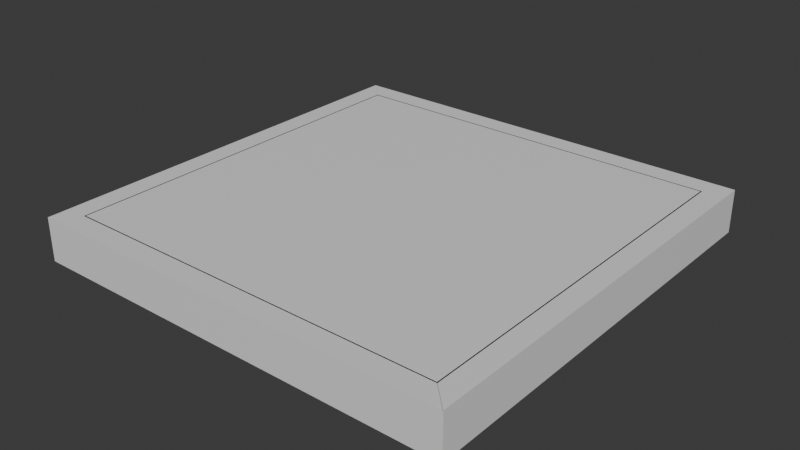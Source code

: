 # Source: FloorPlate.blend  (saved by Blender 5.0.118; exported with 4.5.12 LTS)
import bpy
from mathutils import Matrix  # noqa: F401  (used for matrix-valued properties, if any)

bpy.ops.wm.read_factory_settings(use_empty=True)
scene = bpy.context.scene
scene.name = 'Scene'

# ---- collections
col_collection = bpy.data.collections.new('Collection'); scene.collection.children.link(col_collection)

# ---- materials (node trees are filled in below, after node groups)
mat_black = bpy.data.materials.new('Black')
mat_white = bpy.data.materials.new('White')
mat_floor = bpy.data.materials.new('Floor')
mat_floor.alpha_threshold = 0.0
mat_floor.use_backface_culling_lightprobe_volume = False
mat_floor.roughness = 0.5
mat_floor.line_color = (0.0, 0.0, 0.0, 1.0)

# ---- material node trees
mat_black.use_nodes = True; mat_black.node_tree.nodes.clear()
_N = mat_black.node_tree.nodes; _L = mat_black.node_tree.links
n0 = _N.new('ShaderNodeBsdfPrincipled'); n0.name = 'Principled BSDF'; n0.location = (-200, 100)
n0.inputs[0].default_value = (0.0, 0.0, 0.0, 1.0)
n1 = _N.new('ShaderNodeOutputMaterial'); n1.name = 'Material Output'; n1.location = (200, 100)
_L.new(n0.outputs[0], n1.inputs[0])
n1.is_active_output = True
mat_white.use_nodes = True; mat_white.node_tree.nodes.clear()
_N = mat_white.node_tree.nodes; _L = mat_white.node_tree.links
n0 = _N.new('ShaderNodeBsdfPrincipled'); n0.name = 'Principled BSDF'; n0.location = (-200, 100)
n1 = _N.new('ShaderNodeOutputMaterial'); n1.name = 'Material Output'; n1.location = (200, 100)
_L.new(n0.outputs[0], n1.inputs[0])
n1.is_active_output = True
mat_floor.use_nodes = True; mat_floor.node_tree.nodes.clear()
_N = mat_floor.node_tree.nodes; _L = mat_floor.node_tree.links
n0 = _N.new('ShaderNodeOutputMaterial'); n0.name = 'Material Output'; n0.location = (200, 100)
n1 = _N.new('ShaderNodeBsdfPrincipled'); n1.name = 'Principled BSDF'; n1.location = (-200, 100)
n1.inputs[0].default_value = (0.005001, 0.5978, 0.8, 1.0)
_L.new(n1.outputs[0], n0.inputs[0])
n0.is_active_output = True

# ---- world
world_world = bpy.data.worlds.new('World'); scene.world = world_world
world_world.use_nodes = True; world_world.node_tree.nodes.clear()
_N = world_world.node_tree.nodes; _L = world_world.node_tree.links
n0 = _N.new('ShaderNodeOutputWorld'); n0.name = 'World Output'; n0.location = (200, 100)
n1 = _N.new('ShaderNodeBackground'); n1.name = 'Background'; n1.location = (-200, 100)
n1.inputs[0].default_value = (0.05088, 0.05088, 0.05088, 1.0)
_L.new(n1.outputs[0], n0.inputs[0])
n0.is_active_output = True
world_world.color = (0.05088, 0.05088, 0.05088)
world_world.sun_shadow_jitter_overblur = 0.0

# ---- meshes
me_cube_002 = bpy.data.meshes.new('Cube.002')
me_cube_002.from_pydata([(1.0, 1.0, 1.0), (1.0, 1.0, -1.0), (1.0, -1.0, 1.0), (1.0, -1.0, -1.0), (-1.0, 1.0, 1.0), (-1.0, 1.0, -1.0), (-1.0, -1.0, 1.0), (-1.0, -1.0, -1.0), (1.0, 1.0, 1.0), (1.0, -1.0, 1.0), (-1.0, 1.0, 1.0), (-1.0, -1.0, 1.0), (0.9828, -0.9828, 0.9976), (-0.9828, -0.9828, 0.9976), (0.9828, 0.9828, 0.9976), (-0.9828, 0.9828, 0.9976)], [], [(3, 2, 6, 7), (7, 6, 4, 5), (5, 1, 3, 7), (1, 0, 2, 3), (5, 4, 0, 1), (12, 13, 11, 9), (14, 12, 9, 8), (13, 15, 10, 11), (15, 14, 8, 10)])
me_cube_002.polygons.foreach_set('material_index', [0, 0, 0, 0, 0, 1, 1, 1, 1])
_uv = me_cube_002.uv_layers.new(name='UVMap')
_uv.uv.foreach_set('vector', [0.375, 0.75, 0.625, 0.75, 0.625, 1.0, 0.375, 1.0, 0.375, 0.0, 0.625, 0.0, 0.625, 0.25, 0.375, 0.25, 0.125, 0.5, 0.375, 0.5, 0.375, 0.75, 0.125, 0.75, 0.375, 0.5, 0.625, 0.5, 0.625, 0.75, 0.375, 0.75, 0.375, 0.25, 0.625, 0.25, 0.625, 0.5, 0.375, 0.5, 0.6271, 0.7479, 0.8729, 0.7479, 0.875, 0.75, 0.625, 0.75, 0.6271, 0.5021, 0.6271, 0.7479, 0.625, 0.75, 0.625, 0.5, 0.8729, 0.7479, 0.8729, 0.5021, 0.875, 0.5, 0.875, 0.75, 0.8729, 0.5021, 0.6271, 0.5021, 0.625, 0.5, 0.875, 0.5])
me_cube_002.materials.append(mat_black)
me_cube_002.materials.append(mat_black)
me_cube_002.update()
me_cube = bpy.data.meshes.new('Cube')
me_cube.from_pydata([(-1.0, -1.0, -0.1), (-1.0, -1.0, 0.1), (-1.0, 1.0, -0.1), (-1.0, 1.0, 0.1), (-0.9, -0.9, -0.1), (-0.9, -0.9, 0.1), (-0.9, 0.9, -0.1), (-0.9, 0.9, 0.1)], [], [(0, 1, 3, 2), (2, 3, 7, 6), (6, 7, 5, 4), (4, 5, 1, 0), (2, 6, 4, 0), (7, 3, 1, 5)])
_uv = me_cube.uv_layers.new(name='UVMap')
_uv.uv.foreach_set('vector', [0.375, 0.0, 0.625, 0.0, 0.625, 0.25, 0.375, 0.25, 0.375, 0.25, 0.625, 0.25, 0.625, 0.5, 0.375, 0.5, 0.375, 0.5, 0.625, 0.5, 0.625, 0.75, 0.375, 0.75, 0.375, 0.75, 0.625, 0.75, 0.625, 1.0, 0.375, 1.0, 0.125, 0.5, 0.375, 0.5, 0.375, 0.75, 0.125, 0.75, 0.625, 0.5, 0.875, 0.5, 0.875, 0.75, 0.625, 0.75])
me_cube.materials.append(mat_white)
me_cube.update()
me_cube_001 = bpy.data.meshes.new('Cube.001')
me_cube_001.from_pydata([(-1.0, -1.0, -0.1), (-1.0, -1.0, 0.1), (-1.0, 1.0, -0.1), (-1.0, 1.0, 0.1), (-0.9, -0.9, -0.1), (-0.9, -0.9, 0.1), (-0.9, 0.9, -0.1), (-0.9, 0.9, 0.1)], [], [(0, 1, 3, 2), (2, 3, 7, 6), (6, 7, 5, 4), (4, 5, 1, 0), (2, 6, 4, 0), (7, 3, 1, 5)])
_uv = me_cube_001.uv_layers.new(name='UVMap')
_uv.uv.foreach_set('vector', [0.375, 0.0, 0.625, 0.0, 0.625, 0.25, 0.375, 0.25, 0.375, 0.25, 0.625, 0.25, 0.625, 0.5, 0.375, 0.5, 0.375, 0.5, 0.625, 0.5, 0.625, 0.75, 0.375, 0.75, 0.375, 0.75, 0.625, 0.75, 0.625, 1.0, 0.375, 1.0, 0.125, 0.5, 0.375, 0.5, 0.375, 0.75, 0.125, 0.75, 0.625, 0.5, 0.875, 0.5, 0.875, 0.75, 0.625, 0.75])
me_cube_001.materials.append(mat_white)
me_cube_001.update()
me_cube_003 = bpy.data.meshes.new('Cube.003')
me_cube_003.from_pydata([(-1.0, -1.0, -0.1), (-1.0, -1.0, 0.1), (-1.0, 1.0, -0.1), (-1.0, 1.0, 0.1), (-0.9, -0.9, -0.1), (-0.9, -0.9, 0.1), (-0.9, 0.9, -0.1), (-0.9, 0.9, 0.1)], [], [(0, 1, 3, 2), (2, 3, 7, 6), (6, 7, 5, 4), (4, 5, 1, 0), (2, 6, 4, 0), (7, 3, 1, 5)])
_uv = me_cube_003.uv_layers.new(name='UVMap')
_uv.uv.foreach_set('vector', [0.375, 0.0, 0.625, 0.0, 0.625, 0.25, 0.375, 0.25, 0.375, 0.25, 0.625, 0.25, 0.625, 0.5, 0.375, 0.5, 0.375, 0.5, 0.625, 0.5, 0.625, 0.75, 0.375, 0.75, 0.375, 0.75, 0.625, 0.75, 0.625, 1.0, 0.375, 1.0, 0.125, 0.5, 0.375, 0.5, 0.375, 0.75, 0.125, 0.75, 0.625, 0.5, 0.875, 0.5, 0.875, 0.75, 0.625, 0.75])
me_cube_003.materials.append(mat_white)
me_cube_003.update()
me_cube_004 = bpy.data.meshes.new('Cube.004')
me_cube_004.from_pydata([(-1.0, -1.0, -0.1), (-1.0, -1.0, 0.1), (-1.0, 1.0, -0.1), (-1.0, 1.0, 0.1), (-0.9, -0.9, -0.1), (-0.9, -0.9, 0.1), (-0.9, 0.9, -0.1), (-0.9, 0.9, 0.1)], [], [(0, 1, 3, 2), (2, 3, 7, 6), (6, 7, 5, 4), (4, 5, 1, 0), (2, 6, 4, 0), (7, 3, 1, 5)])
_uv = me_cube_004.uv_layers.new(name='UVMap')
_uv.uv.foreach_set('vector', [0.375, 0.0, 0.625, 0.0, 0.625, 0.25, 0.375, 0.25, 0.375, 0.25, 0.625, 0.25, 0.625, 0.5, 0.375, 0.5, 0.375, 0.5, 0.625, 0.5, 0.625, 0.75, 0.375, 0.75, 0.375, 0.75, 0.625, 0.75, 0.625, 1.0, 0.375, 1.0, 0.125, 0.5, 0.375, 0.5, 0.375, 0.75, 0.125, 0.75, 0.625, 0.5, 0.875, 0.5, 0.875, 0.75, 0.625, 0.75])
me_cube_004.materials.append(mat_white)
me_cube_004.update()
me_cube_005 = bpy.data.meshes.new('Cube.005')
me_cube_005.from_pydata([(0.9828, -0.9828, 0.9976), (-0.9828, -0.9828, 0.9976), (0.9828, 0.9828, 0.9976), (-0.9828, 0.9828, 0.9976)], [], [(2, 3, 1, 0)])
_uv = me_cube_005.uv_layers.new(name='UVMap')
_uv.uv.foreach_set('vector', [0.6271, 0.5021, 0.8729, 0.5021, 0.8729, 0.7479, 0.6271, 0.7479])
me_cube_005.materials.append(mat_white)
me_cube_005.materials.append(mat_floor)
me_cube_005.update()

# ---- objects
ob_plate = bpy.data.objects.new('Plate', me_cube_002)
ob_cube = bpy.data.objects.new('Cube', me_cube)
ob_cube_001 = bpy.data.objects.new('Cube.001', me_cube_001)
ob_cube_002 = bpy.data.objects.new('Cube.002', me_cube_003)
ob_cube_003 = bpy.data.objects.new('Cube.003', me_cube_004)
ob_plate_001 = bpy.data.objects.new('Plate.001', me_cube_005)

# ---- transforms, parenting, visibility, modifiers, constraints
ob_plate.location = (0.0, 0.0, 0.0)
ob_plate.scale = (0.91, 0.91, 0.1)
ob_plate.lock_rotations_4d = False
ob_plate.empty_display_type = 'ARROWS'
ob_plate.show_wire = True
ob_plate.show_all_edges = True
ob_plate.lineart.crease_threshold = 0.0
ob_cube.location = (0.0, 0.0, 0.0)
ob_cube_001.location = (0.0, 0.0, 0.0)
ob_cube_001.rotation_euler = (0.0, -0.0, -1.571)
ob_cube_002.location = (0.0, 0.0, 0.0)
ob_cube_002.rotation_euler = (0.0, -0.0, -3.142)
ob_cube_003.location = (0.0, 0.0, 0.0)
ob_cube_003.rotation_euler = (0.0, -0.0, -4.712)
ob_plate_001.location = (0.0, 0.0, 0.0)
ob_plate_001.scale = (0.91, 0.91, 0.1)
ob_plate_001.lock_rotations_4d = False
ob_plate_001.empty_display_type = 'ARROWS'
ob_plate_001.show_wire = True
ob_plate_001.show_all_edges = True
ob_plate_001.lineart.crease_threshold = 0.0

# ---- collection membership
col_collection.objects.link(ob_plate)
col_collection.objects.link(ob_cube)
col_collection.objects.link(ob_cube_001)
col_collection.objects.link(ob_cube_002)
col_collection.objects.link(ob_cube_003)
col_collection.objects.link(ob_plate_001)

# ---- scene / render settings (as saved in the file)
scene.frame_start = 1; scene.frame_end = 250; scene.frame_set(1)
scene.render.engine = 'BLENDER_EEVEE_NEXT'
scene.render.bake_bias = 0.0
scene.render.bake_samples = 0
scene.cycles.sampling_pattern = 'TABULATED_SOBOL'
scene.eevee.use_volume_custom_range = False
bpy.context.view_layer.update()

# ---- added for rendering (the .blend has no active camera and no usable light): camera, sun
cam_auto = bpy.data.cameras.new('AutoCamera')
cam_auto.lens = 50.0
cam_auto.sensor_width = 36.0
cam_auto.clip_end = 1000.0
ob_auto_camera = bpy.data.objects.new('AutoCamera', cam_auto)
scene.collection.objects.link(ob_auto_camera)
ob_auto_camera.location = (2.62346, -3.14816, 2.09877)
ob_auto_camera.rotation_euler = (1.09748, -7.21219e-08, 0.694738)
scene.camera = ob_auto_camera
light_auto_sun = bpy.data.lights.new('AutoSun', 'SUN')
light_auto_sun.energy = 3.0
light_auto_sun.angle = 0.0523599
ob_auto_sun = bpy.data.objects.new('AutoSun', light_auto_sun)
scene.collection.objects.link(ob_auto_sun)
ob_auto_sun.rotation_euler = (0.872665, 0.174533, 0.523599)
bpy.context.view_layer.update()
